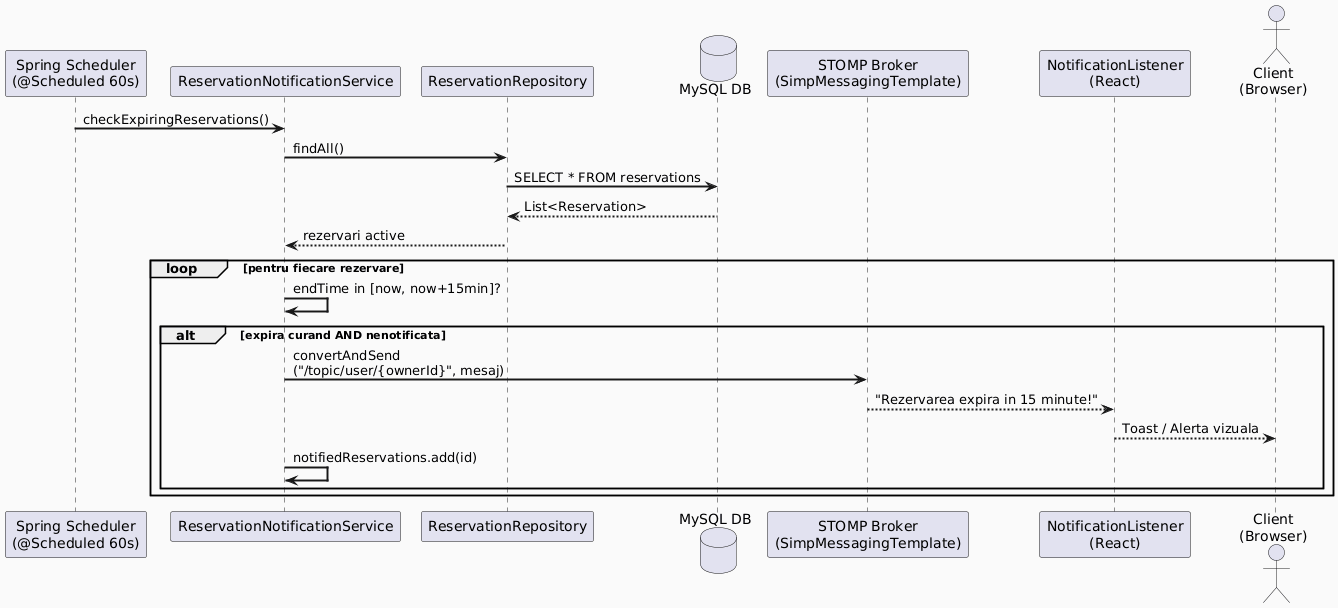

The diagram above was rendered by PlantUML. Its source (embedded in the PNG):
@startuml
skinparam backgroundColor #FAFAFA
skinparam sequenceArrowThickness 2

participant "Spring Scheduler\n(@Scheduled 60s)" as SCH
participant "ReservationNotificationService" as RNS
participant "ReservationRepository" as RR
database "MySQL DB" as DB
participant "STOMP Broker\n(SimpMessagingTemplate)" as STOMP
participant "NotificationListener\n(React)" as NL
actor "Client\n(Browser)" as C

SCH -> RNS : checkExpiringReservations()
RNS -> RR : findAll()
RR -> DB : SELECT * FROM reservations
DB --> RR : List<Reservation>
RR --> RNS : rezervari active

loop pentru fiecare rezervare
    RNS -> RNS : endTime in [now, now+15min]?
    alt expira curand AND nenotificata
        RNS -> STOMP : convertAndSend\n("/topic/user/{ownerId}", mesaj)
        STOMP --> NL : "Rezervarea expira in 15 minute!"
        NL --> C : Toast / Alerta vizuala
        RNS -> RNS : notifiedReservations.add(id)
    end
end
@enduml